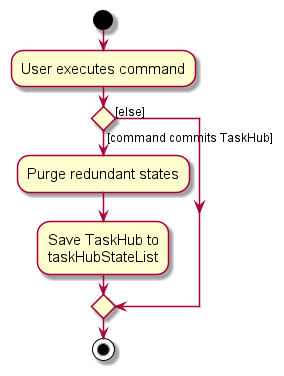

The diagram above was rendered by PlantUML. Its source (embedded in the PNG):
@startuml
skin rose
skinparam ActivityFontSize 15
skinparam ArrowFontSize 12
start
:User executes command;

'Since the beta syntax does not support placing the condition outside the
'diamond we place it as the true branch instead.

if () then ([command commits TaskHub])
    :Purge redundant states;
    :Save TaskHub to
    taskHubStateList;
else ([else])
endif
stop
@enduml